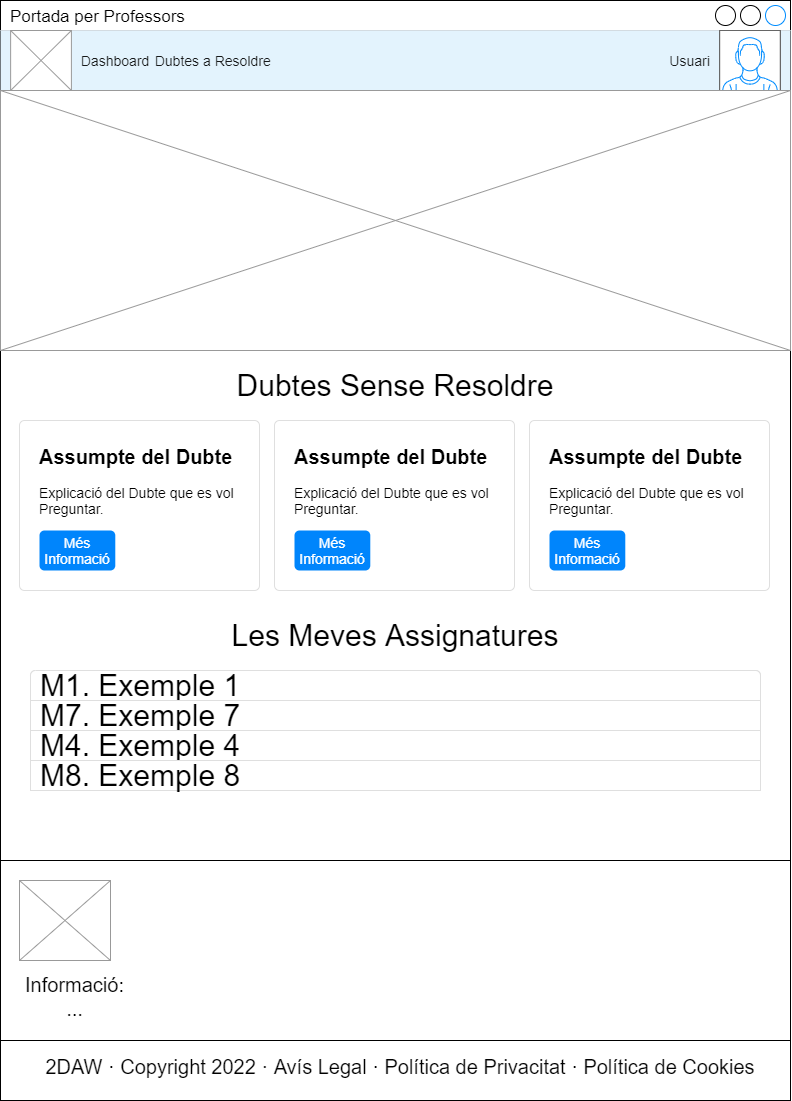

The diagram above was exported from draw.io. Its source (the exported page's mxGraphModel, read from the mxfile embedded in the PNG):
<mxGraphModel dx="1038" dy="740" grid="1" gridSize="10" guides="1" tooltips="1" connect="1" arrows="1" fold="1" page="1" pageScale="1" pageWidth="827" pageHeight="1169" math="0" shadow="0">
  <root>
    <mxCell id="0" />
    <mxCell id="1" parent="0" />
    <mxCell id="2" value="Portada per Professors" style="strokeWidth=1;shadow=0;dashed=0;align=center;html=1;shape=mxgraph.mockup.containers.window;align=left;verticalAlign=top;spacingLeft=8;strokeColor2=#008cff;strokeColor3=#c4c4c4;mainText=;fontSize=17;labelBackgroundColor=none;" parent="1" vertex="1">
      <mxGeometry x="20" y="20" width="790" height="1100" as="geometry" />
    </mxCell>
    <mxCell id="3" value="Navbar" style="html=1;shadow=0;dashed=0;fillColor=#E3F3FD;strokeColor=none;fontSize=16;fontColor=#161819;align=left;spacing=15;" parent="1" vertex="1">
      <mxGeometry x="20" y="50" width="790" height="60" as="geometry" />
    </mxCell>
    <mxCell id="4" value="Dashboard" style="fillColor=none;strokeColor=none;fontSize=14;fontColor=#161819;align=center;" parent="3" vertex="1">
      <mxGeometry width="70" height="40" relative="1" as="geometry">
        <mxPoint x="80" y="10" as="offset" />
      </mxGeometry>
    </mxCell>
    <mxCell id="5" value="" style="verticalLabelPosition=bottom;shadow=0;dashed=0;align=center;html=1;verticalAlign=top;strokeWidth=1;shape=mxgraph.mockup.containers.userMale;strokeColor=#666666;strokeColor2=#008cff;" parent="3" vertex="1">
      <mxGeometry x="719.1025641025641" width="60.76923076923077" height="60" as="geometry" />
    </mxCell>
    <mxCell id="6" value="" style="verticalLabelPosition=bottom;shadow=0;dashed=0;align=center;html=1;verticalAlign=top;strokeWidth=1;shape=mxgraph.mockup.graphics.simpleIcon;strokeColor=#999999;" parent="3" vertex="1">
      <mxGeometry x="10.128205128205128" width="60.76923076923077" height="60" as="geometry" />
    </mxCell>
    <mxCell id="7" value="Dubtes a Resoldre" style="fillColor=none;strokeColor=none;fontSize=14;fontColor=#161819;align=center;" parent="3" vertex="1">
      <mxGeometry x="151.9230769230769" y="10" width="121.53846153846153" height="40" as="geometry" />
    </mxCell>
    <mxCell id="8" value="Usuari" style="fillColor=none;strokeColor=none;fontSize=14;fontColor=#161819;align=center;" parent="3" vertex="1">
      <mxGeometry x="660" y="10" width="59.1" height="40" as="geometry" />
    </mxCell>
    <mxCell id="9" value="" style="verticalLabelPosition=bottom;shadow=0;dashed=0;align=center;html=1;verticalAlign=top;strokeWidth=1;shape=mxgraph.mockup.graphics.simpleIcon;strokeColor=#999999;" parent="1" vertex="1">
      <mxGeometry x="20" y="110" width="790" height="260" as="geometry" />
    </mxCell>
    <mxCell id="10" value="&lt;span style=&quot;font-size: 30px&quot;&gt;Dubtes Sense Resoldre&lt;/span&gt;" style="text;html=1;strokeColor=none;fillColor=none;align=center;verticalAlign=middle;whiteSpace=wrap;rounded=0;" parent="1" vertex="1">
      <mxGeometry x="230" y="390" width="370" height="30" as="geometry" />
    </mxCell>
    <mxCell id="11" value="&lt;b&gt;&lt;font style=&quot;font-size: 20px&quot;&gt;Assumpte del Dubte&lt;/font&gt;&lt;/b&gt;&lt;br style=&quot;font-size: 14px&quot;&gt;&lt;br&gt;Explicació del Dubte que es vol Preguntar." style="html=1;shadow=0;dashed=0;shape=mxgraph.bootstrap.rrect;rSize=5;strokeColor=#DFDFDF;html=1;whiteSpace=wrap;fillColor=#FFFFFF;fontColor=#000000;align=left;verticalAlign=top;spacing=20;fontSize=14;" parent="1" vertex="1">
      <mxGeometry x="39" y="440" width="240" height="170" as="geometry" />
    </mxCell>
    <mxCell id="12" value="Més Informació" style="html=1;shadow=0;dashed=0;shape=mxgraph.bootstrap.rrect;rSize=5;perimeter=none;whiteSpace=wrap;fillColor=#0085FC;strokeColor=none;fontColor=#ffffff;resizeWidth=1;fontSize=14;" parent="11" vertex="1">
      <mxGeometry y="1" width="75.78947368421053" height="40" relative="1" as="geometry">
        <mxPoint x="20" y="-60" as="offset" />
      </mxGeometry>
    </mxCell>
    <mxCell id="13" value="&lt;b&gt;&lt;font style=&quot;font-size: 20px&quot;&gt;Assumpte del Dubte&lt;/font&gt;&lt;/b&gt;&lt;br style=&quot;font-size: 14px&quot;&gt;&lt;br&gt;Explicació del Dubte que es vol Preguntar." style="html=1;shadow=0;dashed=0;shape=mxgraph.bootstrap.rrect;rSize=5;strokeColor=#DFDFDF;html=1;whiteSpace=wrap;fillColor=#FFFFFF;fontColor=#000000;align=left;verticalAlign=top;spacing=20;fontSize=14;" parent="1" vertex="1">
      <mxGeometry x="294" y="440" width="240" height="170" as="geometry" />
    </mxCell>
    <mxCell id="14" value="Més Informació" style="html=1;shadow=0;dashed=0;shape=mxgraph.bootstrap.rrect;rSize=5;perimeter=none;whiteSpace=wrap;fillColor=#0085FC;strokeColor=none;fontColor=#ffffff;resizeWidth=1;fontSize=14;" parent="13" vertex="1">
      <mxGeometry y="1" width="75.78947368421053" height="40" relative="1" as="geometry">
        <mxPoint x="20" y="-60" as="offset" />
      </mxGeometry>
    </mxCell>
    <mxCell id="15" value="&lt;b&gt;&lt;font style=&quot;font-size: 20px&quot;&gt;Assumpte del Dubte&lt;/font&gt;&lt;/b&gt;&lt;br style=&quot;font-size: 14px&quot;&gt;&lt;br&gt;Explicació del Dubte que es vol Preguntar." style="html=1;shadow=0;dashed=0;shape=mxgraph.bootstrap.rrect;rSize=5;strokeColor=#DFDFDF;html=1;whiteSpace=wrap;fillColor=#FFFFFF;fontColor=#000000;align=left;verticalAlign=top;spacing=20;fontSize=14;" parent="1" vertex="1">
      <mxGeometry x="549" y="440" width="240" height="170" as="geometry" />
    </mxCell>
    <mxCell id="16" value="Més Informació" style="html=1;shadow=0;dashed=0;shape=mxgraph.bootstrap.rrect;rSize=5;perimeter=none;whiteSpace=wrap;fillColor=#0085FC;strokeColor=none;fontColor=#ffffff;resizeWidth=1;fontSize=14;" parent="15" vertex="1">
      <mxGeometry y="1" width="75.78947368421053" height="40" relative="1" as="geometry">
        <mxPoint x="20" y="-60" as="offset" />
      </mxGeometry>
    </mxCell>
    <mxCell id="17" value="&lt;span style=&quot;font-size: 30px&quot;&gt;Les Meves Assignatures&lt;/span&gt;" style="text;html=1;strokeColor=none;fillColor=none;align=center;verticalAlign=middle;whiteSpace=wrap;rounded=0;" parent="1" vertex="1">
      <mxGeometry x="230" y="640" width="370" height="30" as="geometry" />
    </mxCell>
    <mxCell id="18" value="" style="html=1;shadow=0;dashed=0;shape=mxgraph.bootstrap.rrect;rSize=5;strokeColor=#DFDFDF;html=1;whiteSpace=wrap;fillColor=#FFFFFF;fontColor=#000000;fontSize=30;" parent="1" vertex="1">
      <mxGeometry x="50" y="690" width="730" height="120" as="geometry" />
    </mxCell>
    <mxCell id="19" value="M1. Exemple 1" style="strokeColor=inherit;fillColor=inherit;gradientColor=inherit;fontColor=inherit;html=1;shadow=0;dashed=0;shape=mxgraph.bootstrap.topButton;rSize=5;perimeter=none;whiteSpace=wrap;resizeWidth=1;align=left;spacing=10;fontSize=30;" parent="18" vertex="1">
      <mxGeometry width="730" height="30" relative="1" as="geometry" />
    </mxCell>
    <mxCell id="20" value="M7. Exemple 7" style="strokeColor=inherit;fillColor=inherit;gradientColor=inherit;fontColor=inherit;html=1;shadow=0;dashed=0;perimeter=none;whiteSpace=wrap;resizeWidth=1;align=left;spacing=10;fontSize=30;" parent="18" vertex="1">
      <mxGeometry width="730" height="30" relative="1" as="geometry">
        <mxPoint y="30" as="offset" />
      </mxGeometry>
    </mxCell>
    <mxCell id="21" value="M4. Exemple 4" style="strokeColor=inherit;fillColor=inherit;gradientColor=inherit;fontColor=inherit;html=1;shadow=0;dashed=0;perimeter=none;whiteSpace=wrap;resizeWidth=1;align=left;spacing=10;fontSize=30;" parent="18" vertex="1">
      <mxGeometry width="730" height="30" relative="1" as="geometry">
        <mxPoint y="60" as="offset" />
      </mxGeometry>
    </mxCell>
    <mxCell id="22" value="M8. Exemple 8" style="strokeColor=inherit;fillColor=inherit;gradientColor=inherit;fontColor=inherit;html=1;shadow=0;dashed=0;perimeter=none;whiteSpace=wrap;resizeWidth=1;align=left;spacing=10;fontSize=30;" parent="18" vertex="1">
      <mxGeometry width="730" height="30" relative="1" as="geometry">
        <mxPoint y="90" as="offset" />
      </mxGeometry>
    </mxCell>
    <mxCell id="23" value="" style="rounded=0;whiteSpace=wrap;html=1;fontSize=30;" parent="1" vertex="1">
      <mxGeometry x="20" y="880" width="790" height="240" as="geometry" />
    </mxCell>
    <mxCell id="24" value="" style="verticalLabelPosition=bottom;shadow=0;dashed=0;align=center;html=1;verticalAlign=top;strokeWidth=1;shape=mxgraph.mockup.graphics.simpleIcon;strokeColor=#999999;" parent="1" vertex="1">
      <mxGeometry x="39" y="900" width="91" height="80" as="geometry" />
    </mxCell>
    <mxCell id="25" value="Informació:&#10;..." style="fontSize=20;align=center;strokeColor=none;" parent="1" vertex="1">
      <mxGeometry x="39" y="990" width="111" height="50" as="geometry" />
    </mxCell>
    <mxCell id="26" value="2DAW · Copyright 2022 · Avís Legal · Política de Privacitat · Política de Cookies" style="fontSize=20;align=center;strokeColor=none;" parent="1" vertex="1">
      <mxGeometry x="80" y="1060" width="680" height="50" as="geometry" />
    </mxCell>
    <mxCell id="27" value="" style="endArrow=none;html=1;fontSize=20;exitX=0;exitY=0.75;exitDx=0;exitDy=0;entryX=1;entryY=0.75;entryDx=0;entryDy=0;" parent="1" source="23" target="23" edge="1">
      <mxGeometry width="50" height="50" relative="1" as="geometry">
        <mxPoint x="160" y="1050" as="sourcePoint" />
        <mxPoint x="210" y="1000" as="targetPoint" />
      </mxGeometry>
    </mxCell>
  </root>
</mxGraphModel>